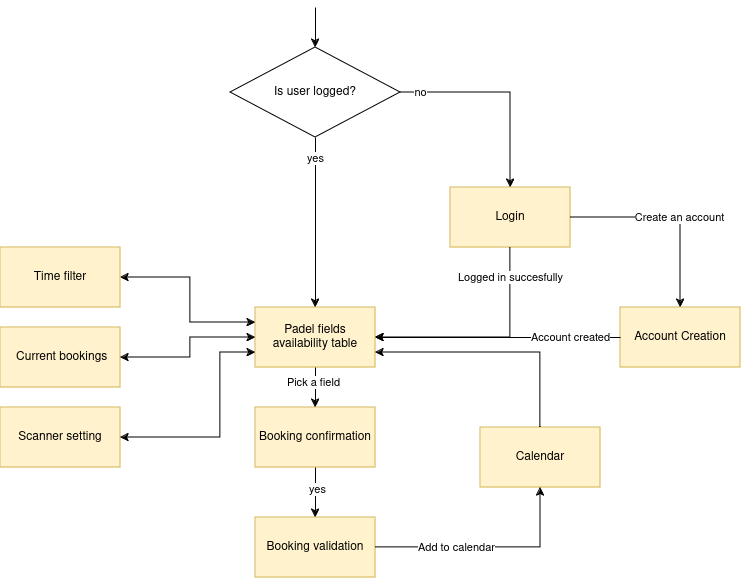

The diagram above was exported from draw.io. Its source (the exported page's mxGraphModel, read from the mxfile embedded in the PNG):
<mxGraphModel dx="1430" dy="791" grid="1" gridSize="10" guides="1" tooltips="1" connect="1" arrows="1" fold="1" page="1" pageScale="1" pageWidth="850" pageHeight="1100" math="0" shadow="0">
  <root>
    <mxCell id="0" />
    <mxCell id="1" parent="0" />
    <mxCell id="ukVEaljmDA58WSJ9EDPY-2" value="Is user logged?" style="rhombus;whiteSpace=wrap;html=1;" vertex="1" parent="1">
      <mxGeometry x="320" y="210" width="170" height="90" as="geometry" />
    </mxCell>
    <mxCell id="ukVEaljmDA58WSJ9EDPY-3" value="&lt;div&gt;Login&lt;/div&gt;" style="rounded=0;whiteSpace=wrap;html=1;fillColor=#fff2cc;strokeColor=#d6b656;" vertex="1" parent="1">
      <mxGeometry x="540" y="350" width="120" height="60" as="geometry" />
    </mxCell>
    <mxCell id="ukVEaljmDA58WSJ9EDPY-4" value="" style="endArrow=classic;html=1;rounded=0;exitX=0.5;exitY=1;exitDx=0;exitDy=0;" edge="1" parent="1" source="ukVEaljmDA58WSJ9EDPY-3" target="ukVEaljmDA58WSJ9EDPY-10">
      <mxGeometry width="50" height="50" relative="1" as="geometry">
        <mxPoint x="720" y="620" as="sourcePoint" />
        <mxPoint x="500" y="530" as="targetPoint" />
        <Array as="points">
          <mxPoint x="600" y="500" />
        </Array>
      </mxGeometry>
    </mxCell>
    <mxCell id="ukVEaljmDA58WSJ9EDPY-9" value="Logged in succesfully" style="edgeLabel;html=1;align=center;verticalAlign=middle;resizable=0;points=[];" vertex="1" connectable="0" parent="ukVEaljmDA58WSJ9EDPY-4">
      <mxGeometry x="-0.1378" y="3" relative="1" as="geometry">
        <mxPoint x="7" y="-63" as="offset" />
      </mxGeometry>
    </mxCell>
    <mxCell id="ukVEaljmDA58WSJ9EDPY-5" value="" style="endArrow=classic;html=1;rounded=0;exitX=1;exitY=0.5;exitDx=0;exitDy=0;entryX=0.5;entryY=0;entryDx=0;entryDy=0;" edge="1" parent="1" source="ukVEaljmDA58WSJ9EDPY-2" target="ukVEaljmDA58WSJ9EDPY-3">
      <mxGeometry width="50" height="50" relative="1" as="geometry">
        <mxPoint x="720" y="620" as="sourcePoint" />
        <mxPoint x="770" y="570" as="targetPoint" />
        <Array as="points">
          <mxPoint x="600" y="255" />
        </Array>
      </mxGeometry>
    </mxCell>
    <mxCell id="ukVEaljmDA58WSJ9EDPY-13" value="&lt;div&gt;no&lt;/div&gt;" style="edgeLabel;html=1;align=center;verticalAlign=middle;resizable=0;points=[];" vertex="1" connectable="0" parent="ukVEaljmDA58WSJ9EDPY-5">
      <mxGeometry x="-0.4829" y="-4" relative="1" as="geometry">
        <mxPoint x="-33" y="-4" as="offset" />
      </mxGeometry>
    </mxCell>
    <mxCell id="ukVEaljmDA58WSJ9EDPY-6" value="&lt;div&gt;Account Creation&lt;/div&gt;" style="rounded=0;whiteSpace=wrap;html=1;fillColor=#fff2cc;strokeColor=#d6b656;" vertex="1" parent="1">
      <mxGeometry x="710" y="470" width="120" height="60" as="geometry" />
    </mxCell>
    <mxCell id="ukVEaljmDA58WSJ9EDPY-7" value="" style="endArrow=classic;html=1;rounded=0;exitX=1;exitY=0.5;exitDx=0;exitDy=0;entryX=0.5;entryY=0;entryDx=0;entryDy=0;" edge="1" parent="1" source="ukVEaljmDA58WSJ9EDPY-3" target="ukVEaljmDA58WSJ9EDPY-6">
      <mxGeometry width="50" height="50" relative="1" as="geometry">
        <mxPoint x="720" y="620" as="sourcePoint" />
        <mxPoint x="770" y="570" as="targetPoint" />
        <Array as="points">
          <mxPoint x="770" y="380" />
        </Array>
      </mxGeometry>
    </mxCell>
    <mxCell id="ukVEaljmDA58WSJ9EDPY-8" value="&lt;div&gt;Create an account&lt;/div&gt;" style="edgeLabel;html=1;align=center;verticalAlign=middle;resizable=0;points=[];" vertex="1" connectable="0" parent="ukVEaljmDA58WSJ9EDPY-7">
      <mxGeometry x="-0.241" relative="1" as="geometry">
        <mxPoint x="33" as="offset" />
      </mxGeometry>
    </mxCell>
    <mxCell id="ukVEaljmDA58WSJ9EDPY-10" value="&lt;div&gt;Padel fields availability table&lt;/div&gt;" style="rounded=0;whiteSpace=wrap;html=1;fillColor=#fff2cc;strokeColor=#d6b656;" vertex="1" parent="1">
      <mxGeometry x="345" y="470" width="120" height="60" as="geometry" />
    </mxCell>
    <mxCell id="ukVEaljmDA58WSJ9EDPY-11" value="" style="endArrow=classic;html=1;rounded=0;exitX=0.5;exitY=1;exitDx=0;exitDy=0;entryX=0.5;entryY=0;entryDx=0;entryDy=0;" edge="1" parent="1" source="ukVEaljmDA58WSJ9EDPY-2" target="ukVEaljmDA58WSJ9EDPY-10">
      <mxGeometry width="50" height="50" relative="1" as="geometry">
        <mxPoint x="720" y="620" as="sourcePoint" />
        <mxPoint x="770" y="570" as="targetPoint" />
      </mxGeometry>
    </mxCell>
    <mxCell id="ukVEaljmDA58WSJ9EDPY-12" value="&lt;div&gt;yes&lt;/div&gt;" style="edgeLabel;html=1;align=center;verticalAlign=middle;resizable=0;points=[];" vertex="1" connectable="0" parent="ukVEaljmDA58WSJ9EDPY-11">
      <mxGeometry x="-0.3059" y="2" relative="1" as="geometry">
        <mxPoint x="-2" y="-39" as="offset" />
      </mxGeometry>
    </mxCell>
    <mxCell id="ukVEaljmDA58WSJ9EDPY-14" value="" style="endArrow=classic;html=1;rounded=0;exitX=0;exitY=0.25;exitDx=0;exitDy=0;entryX=1;entryY=0.5;entryDx=0;entryDy=0;startArrow=classic;startFill=1;" edge="1" parent="1" source="ukVEaljmDA58WSJ9EDPY-10" target="ukVEaljmDA58WSJ9EDPY-15">
      <mxGeometry width="50" height="50" relative="1" as="geometry">
        <mxPoint x="660" y="490" as="sourcePoint" />
        <mxPoint x="270" y="500" as="targetPoint" />
        <Array as="points">
          <mxPoint x="280" y="485" />
          <mxPoint x="280" y="440" />
        </Array>
      </mxGeometry>
    </mxCell>
    <mxCell id="ukVEaljmDA58WSJ9EDPY-15" value="Time filter" style="rounded=0;whiteSpace=wrap;html=1;fillColor=#fff2cc;strokeColor=#d6b656;" vertex="1" parent="1">
      <mxGeometry x="90" y="410" width="120" height="60" as="geometry" />
    </mxCell>
    <mxCell id="ukVEaljmDA58WSJ9EDPY-17" value="&lt;div&gt;&amp;nbsp;Current bookings&lt;/div&gt;" style="rounded=0;whiteSpace=wrap;html=1;fillColor=#fff2cc;strokeColor=#d6b656;" vertex="1" parent="1">
      <mxGeometry x="90" y="490" width="120" height="60" as="geometry" />
    </mxCell>
    <mxCell id="ukVEaljmDA58WSJ9EDPY-18" value="Booking confirmation" style="rounded=0;whiteSpace=wrap;html=1;fillColor=#fff2cc;strokeColor=#d6b656;" vertex="1" parent="1">
      <mxGeometry x="345" y="570" width="120" height="60" as="geometry" />
    </mxCell>
    <mxCell id="ukVEaljmDA58WSJ9EDPY-19" value="&lt;div&gt;Booking validation&lt;/div&gt;" style="rounded=0;whiteSpace=wrap;html=1;fillColor=#fff2cc;strokeColor=#d6b656;" vertex="1" parent="1">
      <mxGeometry x="345" y="680" width="120" height="60" as="geometry" />
    </mxCell>
    <mxCell id="ukVEaljmDA58WSJ9EDPY-20" value="Scanner setting" style="rounded=0;whiteSpace=wrap;html=1;fillColor=#fff2cc;strokeColor=#d6b656;" vertex="1" parent="1">
      <mxGeometry x="90" y="570" width="120" height="60" as="geometry" />
    </mxCell>
    <mxCell id="ukVEaljmDA58WSJ9EDPY-21" value="" style="endArrow=classic;html=1;rounded=0;entryX=1;entryY=0.5;entryDx=0;entryDy=0;exitX=0;exitY=0.5;exitDx=0;exitDy=0;" edge="1" parent="1" source="ukVEaljmDA58WSJ9EDPY-6" target="ukVEaljmDA58WSJ9EDPY-10">
      <mxGeometry width="50" height="50" relative="1" as="geometry">
        <mxPoint x="660" y="490" as="sourcePoint" />
        <mxPoint x="710" y="440" as="targetPoint" />
      </mxGeometry>
    </mxCell>
    <mxCell id="ukVEaljmDA58WSJ9EDPY-22" value="Account created" style="edgeLabel;html=1;align=center;verticalAlign=middle;resizable=0;points=[];" vertex="1" connectable="0" parent="ukVEaljmDA58WSJ9EDPY-21">
      <mxGeometry x="-0.7057" y="1" relative="1" as="geometry">
        <mxPoint x="-14" y="-1" as="offset" />
      </mxGeometry>
    </mxCell>
    <mxCell id="ukVEaljmDA58WSJ9EDPY-24" value="" style="endArrow=classic;startArrow=classic;html=1;rounded=0;exitX=1;exitY=0.5;exitDx=0;exitDy=0;entryX=0;entryY=0.5;entryDx=0;entryDy=0;" edge="1" parent="1" source="ukVEaljmDA58WSJ9EDPY-17" target="ukVEaljmDA58WSJ9EDPY-10">
      <mxGeometry width="50" height="50" relative="1" as="geometry">
        <mxPoint x="660" y="490" as="sourcePoint" />
        <mxPoint x="710" y="440" as="targetPoint" />
        <Array as="points">
          <mxPoint x="280" y="520" />
          <mxPoint x="280" y="500" />
        </Array>
      </mxGeometry>
    </mxCell>
    <mxCell id="ukVEaljmDA58WSJ9EDPY-25" value="" style="endArrow=classic;startArrow=classic;html=1;rounded=0;exitX=1;exitY=0.5;exitDx=0;exitDy=0;entryX=0;entryY=0.75;entryDx=0;entryDy=0;" edge="1" parent="1" source="ukVEaljmDA58WSJ9EDPY-20" target="ukVEaljmDA58WSJ9EDPY-10">
      <mxGeometry width="50" height="50" relative="1" as="geometry">
        <mxPoint x="660" y="490" as="sourcePoint" />
        <mxPoint x="710" y="440" as="targetPoint" />
        <Array as="points">
          <mxPoint x="310" y="600" />
          <mxPoint x="310" y="515" />
        </Array>
      </mxGeometry>
    </mxCell>
    <mxCell id="ukVEaljmDA58WSJ9EDPY-26" value="" style="endArrow=classic;html=1;rounded=0;exitX=0.5;exitY=1;exitDx=0;exitDy=0;exitPerimeter=0;entryX=0.5;entryY=0;entryDx=0;entryDy=0;" edge="1" parent="1" source="ukVEaljmDA58WSJ9EDPY-10" target="ukVEaljmDA58WSJ9EDPY-18">
      <mxGeometry width="50" height="50" relative="1" as="geometry">
        <mxPoint x="410" y="540" as="sourcePoint" />
        <mxPoint x="710" y="440" as="targetPoint" />
      </mxGeometry>
    </mxCell>
    <mxCell id="ukVEaljmDA58WSJ9EDPY-29" value="Pick a field" style="edgeLabel;html=1;align=center;verticalAlign=middle;resizable=0;points=[];" vertex="1" connectable="0" parent="ukVEaljmDA58WSJ9EDPY-26">
      <mxGeometry x="-0.2914" y="-2" relative="1" as="geometry">
        <mxPoint as="offset" />
      </mxGeometry>
    </mxCell>
    <mxCell id="ukVEaljmDA58WSJ9EDPY-27" value="" style="endArrow=classic;html=1;rounded=0;exitX=0.5;exitY=1;exitDx=0;exitDy=0;entryX=0.5;entryY=0;entryDx=0;entryDy=0;" edge="1" parent="1" source="ukVEaljmDA58WSJ9EDPY-18" target="ukVEaljmDA58WSJ9EDPY-19">
      <mxGeometry width="50" height="50" relative="1" as="geometry">
        <mxPoint x="660" y="490" as="sourcePoint" />
        <mxPoint x="710" y="440" as="targetPoint" />
      </mxGeometry>
    </mxCell>
    <mxCell id="ukVEaljmDA58WSJ9EDPY-30" value="&lt;div&gt;yes&lt;/div&gt;" style="edgeLabel;html=1;align=center;verticalAlign=middle;resizable=0;points=[];" vertex="1" connectable="0" parent="ukVEaljmDA58WSJ9EDPY-27">
      <mxGeometry x="-0.1572" y="2" relative="1" as="geometry">
        <mxPoint as="offset" />
      </mxGeometry>
    </mxCell>
    <mxCell id="ukVEaljmDA58WSJ9EDPY-28" value="Calendar" style="rounded=0;whiteSpace=wrap;html=1;fillColor=#fff2cc;strokeColor=#d6b656;" vertex="1" parent="1">
      <mxGeometry x="570" y="590" width="120" height="60" as="geometry" />
    </mxCell>
    <mxCell id="ukVEaljmDA58WSJ9EDPY-31" value="" style="endArrow=classic;html=1;rounded=0;exitX=1;exitY=0.5;exitDx=0;exitDy=0;entryX=0.5;entryY=1;entryDx=0;entryDy=0;" edge="1" parent="1" source="ukVEaljmDA58WSJ9EDPY-19" target="ukVEaljmDA58WSJ9EDPY-28">
      <mxGeometry width="50" height="50" relative="1" as="geometry">
        <mxPoint x="660" y="490" as="sourcePoint" />
        <mxPoint x="560" y="580" as="targetPoint" />
        <Array as="points">
          <mxPoint x="630" y="710" />
        </Array>
      </mxGeometry>
    </mxCell>
    <mxCell id="ukVEaljmDA58WSJ9EDPY-32" value="Add to calendar" style="edgeLabel;html=1;align=center;verticalAlign=middle;resizable=0;points=[];" vertex="1" connectable="0" parent="ukVEaljmDA58WSJ9EDPY-31">
      <mxGeometry x="-0.2812" relative="1" as="geometry">
        <mxPoint as="offset" />
      </mxGeometry>
    </mxCell>
    <mxCell id="ukVEaljmDA58WSJ9EDPY-33" value="" style="endArrow=classic;html=1;rounded=0;entryX=1;entryY=0.75;entryDx=0;entryDy=0;exitX=0.5;exitY=0;exitDx=0;exitDy=0;" edge="1" parent="1" source="ukVEaljmDA58WSJ9EDPY-28" target="ukVEaljmDA58WSJ9EDPY-10">
      <mxGeometry width="50" height="50" relative="1" as="geometry">
        <mxPoint x="660" y="490" as="sourcePoint" />
        <mxPoint x="710" y="440" as="targetPoint" />
        <Array as="points">
          <mxPoint x="630" y="515" />
        </Array>
      </mxGeometry>
    </mxCell>
    <mxCell id="ukVEaljmDA58WSJ9EDPY-34" value="" style="endArrow=classic;html=1;rounded=0;entryX=0.5;entryY=0;entryDx=0;entryDy=0;" edge="1" parent="1" target="ukVEaljmDA58WSJ9EDPY-2">
      <mxGeometry width="50" height="50" relative="1" as="geometry">
        <mxPoint x="405" y="170" as="sourcePoint" />
        <mxPoint x="710" y="440" as="targetPoint" />
      </mxGeometry>
    </mxCell>
  </root>
</mxGraphModel>